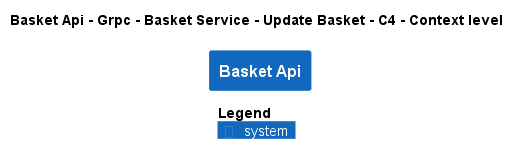

The diagram above was rendered by PlantUML. Its source (embedded in the PNG):
@startuml
!pragma layout smetana
!include ..\..\..\..\..\..\..\..\.c4s\C4_Context.puml

AddElementTag("state:new", $bgColor=green, $fontColor=#ffffff, $borderColor=green, $shadowing="False")
AddElementTag("state:changed", $bgColor=orange, $fontColor=#ffffff, $borderColor=orange, $shadowing="False")
AddElementTag("state:removed", $bgColor=red, $fontColor=#ffffff, $borderColor=red, $shadowing="False")

AddRelTag("state:new", $textColor=green, $lineColor=green)
AddRelTag("state:changed", $textColor=orange, $lineColor=orange)
AddRelTag("state:removed", $textColor=red, $lineColor=red)

SHOW_PERSON_PORTRAIT()
LAYOUT_TOP_DOWN()

skinparam linetype polyline

title Basket Api - Grpc - Basket Service - Update Basket - C4 - Context level

System(dotnet.eShop.Architecture.SoftwareSystems.BasketApi, "Basket Api", "")



SHOW_LEGEND()
@enduml